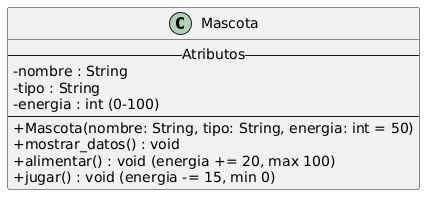

The diagram above was rendered by PlantUML. Its source (embedded in the PNG):
@startuml
skinparam classAttributeIconSize 0

class Mascota {
-- Atributos --
- nombre : String
- tipo : String
- energia : int (0-100)
----
+ Mascota(nombre: String, tipo: String, energia: int = 50)
+ mostrar_datos() : void
+ alimentar() : void (energia += 20, max 100)
+ jugar() : void (energia -= 15, min 0)
}
@enduml